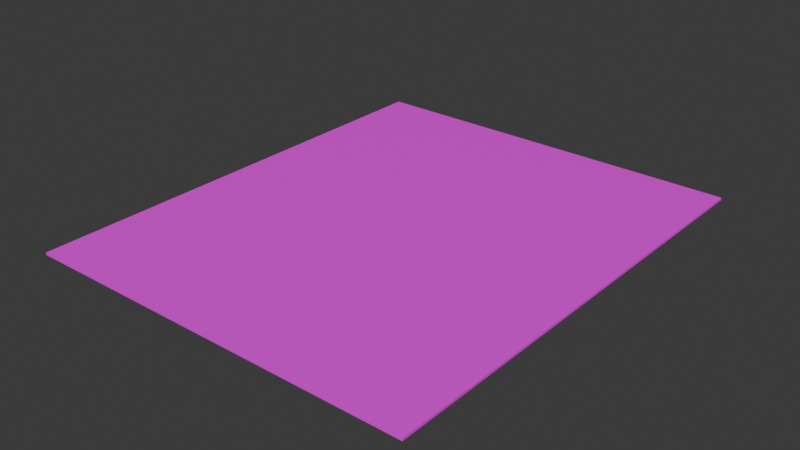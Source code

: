 # Source: Polaroid.blend  (saved by Blender 5.1.30; exported with 4.5.12 LTS)
import bpy
from mathutils import Matrix  # noqa: F401  (used for matrix-valued properties, if any)

bpy.ops.wm.read_factory_settings(use_empty=True)
scene = bpy.context.scene
scene.name = 'Scene'

# ---- collections
col_collection = bpy.data.collections.new('Collection'); scene.collection.children.link(col_collection)

# ---- images (referenced by path relative to the original .blend; pixels are not part of the script)
import os
ASSET_DIR = os.environ.get("B2B_ASSET_DIR", "")  # directory of the original .blend (textures are referenced by path, not embedded)
HERE = os.path.dirname(os.path.abspath(__file__))  # packed textures are extracted next to this script under _unpacked/

def load_image(name, relpath, width, height, colorspace="sRGB"):
    """Load a texture the original file referenced (path relative to the .blend, or extracted next to this script)."""
    p = next((c for c in (os.path.join(HERE, relpath), os.path.join(ASSET_DIR, relpath)) if relpath and os.path.exists(c)), "")
    if p:
        img = bpy.data.images.load(p, check_existing=True)
        img.name = name
    else:  # same state as the original file: an image datablock whose file is absent (Cycles renders it pink)
        img = bpy.data.images.new(name, width, height)
        img.source = "FILE"
        img.filepath = "//" + (relpath or name)
    img.colorspace_settings.name = colorspace
    return img
img_polaroid_png = load_image('Polaroid.png', 'Polaroid.png', 1024, 1024, 'sRGB')

# ---- materials (node trees are filled in below, after node groups)
mat_material_001 = bpy.data.materials.new('Material.001')
mat_material_002 = bpy.data.materials.new('Material.002')

# ---- material node trees
mat_material_001.use_nodes = True; mat_material_001.node_tree.nodes.clear()
_N = mat_material_001.node_tree.nodes; _L = mat_material_001.node_tree.links
n0 = _N.new('ShaderNodeBsdfPrincipled'); n0.name = 'Principled BSDF'; n0.location = (-200, 100)
n1 = _N.new('ShaderNodeOutputMaterial'); n1.name = 'Material Output'; n1.location = (200, 100)
n2 = _N.new('ShaderNodeTexImage'); n2.name = 'Image Texture'; n2.location = (-576, 98)
n2.image = img_polaroid_png
_L.new(n0.outputs[0], n1.inputs[0])
_L.new(n2.outputs[0], n0.inputs[0])
n1.is_active_output = True
mat_material_002.use_nodes = True; mat_material_002.node_tree.nodes.clear()
_N = mat_material_002.node_tree.nodes; _L = mat_material_002.node_tree.links
n0 = _N.new('ShaderNodeBsdfPrincipled'); n0.name = 'Principled BSDF'; n0.location = (-200, 100)
n0.inputs[0].default_value = (0.4939, 0.5303, 0.5889, 1.0)
n1 = _N.new('ShaderNodeOutputMaterial'); n1.name = 'Material Output'; n1.location = (200, 100)
_L.new(n0.outputs[0], n1.inputs[0])
n1.is_active_output = True

# ---- world
world_world = bpy.data.worlds.new('World'); scene.world = world_world
world_world.use_nodes = True; world_world.node_tree.nodes.clear()
_N = world_world.node_tree.nodes; _L = world_world.node_tree.links
n0 = _N.new('ShaderNodeOutputWorld'); n0.name = 'World Output'; n0.location = (200, 100)
n1 = _N.new('ShaderNodeBackground'); n1.name = 'Background'; n1.location = (-200, 100)
n1.inputs[0].default_value = (0.05088, 0.05088, 0.05088, 1.0)
_L.new(n1.outputs[0], n0.inputs[0])
n0.is_active_output = True
world_world.color = (0.05088, 0.05088, 0.05088)
world_world.sun_shadow_jitter_overblur = 0.0

# ---- meshes
me_plane = bpy.data.meshes.new('Plane')
me_plane.from_pydata([(-1.0, -1.0, 0.0), (1.0, -1.0, 0.0), (-1.0, 1.0, 0.0), (1.0, 1.0, 0.0), (-1.0, -1.0, -0.01), (1.0, -1.0, -0.01), (-1.0, 1.0, -0.01), (1.0, 1.0, -0.01)], [], [(0, 1, 3, 2), (4, 6, 7, 5), (0, 2, 6, 4), (1, 0, 4, 5), (3, 1, 5, 7), (2, 3, 7, 6)])
me_plane.polygons.foreach_set('material_index', [0, 1, 0, 0, 0, 0])
_uv = me_plane.uv_layers.new(name='UVMap')
_uv.uv.foreach_set('vector', [0.1702, 0.000414, 0.9592, 0.1109, 0.8271, 0.9997, 0.03818, 0.889, 0.1702, 0.000414, 0.03818, 0.889, 0.8271, 0.9997, 0.9592, 0.1109, 0.1702, 0.000414, 0.03818, 0.889, 0.03818, 0.889, 0.1702, 0.000414, 0.9592, 0.1109, 0.1702, 0.000414, 0.1702, 0.000414, 0.9592, 0.1109, 0.8271, 0.9997, 0.9592, 0.1109, 0.9592, 0.1109, 0.8271, 0.9997, 0.03818, 0.889, 0.8271, 0.9997, 0.8271, 0.9997, 0.03818, 0.889])
me_plane.materials.append(mat_material_001)
me_plane.materials.append(mat_material_002)
me_plane.update()

# ---- objects
ob_plane = bpy.data.objects.new('Plane', me_plane)

# ---- transforms, parenting, visibility, modifiers, constraints
ob_plane.location = (0.0, 0.0, 0.0)
ob_plane.scale = (0.8415, 1.0, 1.0)

# ---- collection membership
col_collection.objects.link(ob_plane)

# ---- scene / render settings (as saved in the file)
scene.frame_start = 1; scene.frame_end = 250; scene.frame_set(1)
scene.render.engine = 'BLENDER_EEVEE_NEXT'
scene.render.bake_bias = 0.0
scene.render.bake_samples = 0
scene.cycles.sampling_pattern = 'TABULATED_SOBOL'
scene.eevee.use_volume_custom_range = False
bpy.context.view_layer.update()

# ---- added for rendering (the .blend has no active camera and no usable light): camera, sun
cam_auto = bpy.data.cameras.new('AutoCamera')
cam_auto.lens = 50.0
cam_auto.sensor_width = 36.0
cam_auto.clip_end = 1000.0
ob_auto_camera = bpy.data.objects.new('AutoCamera', cam_auto)
scene.collection.objects.link(ob_auto_camera)
ob_auto_camera.location = (2.41842, -2.9021, 1.92973)
ob_auto_camera.rotation_euler = (1.09748, -7.21219e-08, 0.694738)
scene.camera = ob_auto_camera
light_auto_sun = bpy.data.lights.new('AutoSun', 'SUN')
light_auto_sun.energy = 3.0
light_auto_sun.angle = 0.0523599
ob_auto_sun = bpy.data.objects.new('AutoSun', light_auto_sun)
scene.collection.objects.link(ob_auto_sun)
ob_auto_sun.rotation_euler = (0.872665, 0.174533, 0.523599)
bpy.context.view_layer.update()
